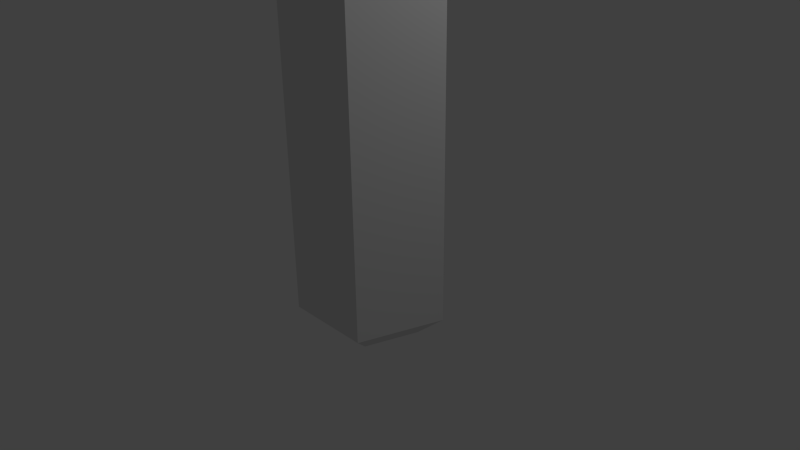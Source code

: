 # Source: hatchett.blend  (saved by Blender 2.74.0; exported with 4.5.12 LTS)
import bpy
from mathutils import Matrix  # noqa: F401  (used for matrix-valued properties, if any)

bpy.ops.wm.read_factory_settings(use_empty=True)
scene = bpy.context.scene
scene.name = 'Scene'

# ---- collections
col_collection_1 = bpy.data.collections.new('Collection 1'); scene.collection.children.link(col_collection_1)

# ---- world
world_world = bpy.data.worlds.new('World'); scene.world = world_world
world_world.color = (0.05088, 0.05088, 0.05088)
world_world.use_sun_shadow = False
world_world.sun_shadow_jitter_overblur = 0.0
world_world.cycles.sampling_method = 'MANUAL'
world_world.cycles.sample_map_resolution = 256

# ---- cameras
cam_camera = bpy.data.cameras.new('Camera')
cam_camera.clip_end = 100.0
cam_camera.lens = 35.0
cam_camera.sensor_width = 32.0
cam_camera.sensor_height = 18.0
cam_camera.ortho_scale = 7.314
cam_camera.dof.focus_distance = 0.0
cam_camera.dof.aperture_fstop = 128.0

# ---- lights
light_lamp = bpy.data.lights.new('Lamp', 'POINT')
light_lamp.transmission_factor = 0.0
light_lamp.cutoff_distance = 30.0
light_lamp.energy = 100.0
light_lamp.shadow_buffer_clip_start = 1.001
light_lamp.shadow_soft_size = 0.1
light_lamp.shadow_maximum_resolution = 0.006
light_lamp.use_absolute_resolution = True
light_lamp.cycles.use_multiple_importance_sampling = False

# ---- meshes
me_cylinder = bpy.data.meshes.new('Cylinder')
me_cylinder.from_pydata([(-1.004, -2.448, 15.22), (-1.42, -3.242, 15.63), (-0.1665, -4.121, 20.83), (-1.42, -2.851, 20.57), (1.163, -2.448, 15.22), (1.579, -3.242, 15.63), (0.3254, -4.121, 20.83), (1.579, -2.851, 20.57), (-0.1665, -8.615, 19.01), (-1.42, -6.386, 19.03), (-1.004, 2.533, 19.03), (-1.42, 2.086, 19.03), (1.579, 2.086, 19.03), (1.163, 2.533, 19.03), (1.579, -6.386, 19.03), (0.3254, -8.615, 19.01), (-1.42, 1.725, 16.19), (-1.004, 2.171, 16.19), (1.163, 2.171, 16.19), (1.579, 1.725, 16.19), (0.3254, -7.272, 16.36), (1.579, -5.043, 16.19), (-0.1665, -7.272, 16.36), (-1.42, -5.043, 16.19), (-1.004, 1.156, 20.99), (-1.42, 0.9836, 20.57), (-1.004, 1.708, 20.43), (-1.42, 1.464, 20.09), (1.163, 1.708, 20.43), (1.579, 1.464, 20.09), (1.163, 1.156, 20.99), (1.579, 0.9836, 20.57), (-1.004, 1.911, 15.44), (-1.42, 1.582, 15.77), (-1.004, 1.141, 15.22), (-1.42, 1.083, 15.63), (1.163, 1.141, 15.22), (1.579, 1.083, 15.63), (1.163, 1.911, 15.44), (1.579, 1.582, 15.77), (0.0, 1.0, 21.38), (0.0, 0.6227, 21.68), (0.9511, 0.309, 21.38), (0.5922, 0.1924, 21.68), (0.5878, -0.809, 21.38), (0.366, -0.5038, 21.68), (-0.5878, -0.809, 21.38), (-0.366, -0.5038, 21.68), (-0.9511, 0.309, 21.38), (-0.5922, 0.1924, 21.68), (0.0, 1.0, -0.7036), (0.0, 0.6336, -1.0), (0.6026, 0.1958, -1.0), (0.9511, 0.309, -0.7036), (0.3724, -0.5126, -1.0), (0.5878, -0.809, -0.7036), (-0.3724, -0.5126, -1.0), (-0.5878, -0.809, -0.7036), (-0.6026, 0.1958, -1.0), (-0.9511, 0.309, -0.7036)], [], [(50, 40, 42, 53), (57, 46, 48, 59), (55, 44, 46, 57), (43, 41, 49, 47, 45), (59, 48, 40, 50), (6, 2, 8, 15), (0, 34, 36, 4), (23, 16, 33, 35, 1), (29, 31, 7, 14, 12), (12, 14, 21, 19), (6, 30, 24, 2), (19, 21, 5, 37, 39), (15, 8, 22, 20), (9, 11, 16, 23), (17, 18, 38, 32), (26, 28, 13, 10), (10, 13, 18, 17), (36, 34, 32, 38), (3, 25, 27, 11, 9), (24, 30, 28, 26), (8, 2, 3, 9), (21, 20, 4), (22, 8, 9, 23), (6, 15, 14, 7), (10, 17, 16, 11), (12, 19, 18, 13), (15, 20, 21, 14), (5, 21, 4), (27, 25, 24, 26), (31, 29, 28, 30), (7, 30, 6), (31, 30, 7), (11, 27, 26, 10), (29, 12, 13, 28), (39, 37, 36, 38), (35, 33, 32, 34), (33, 16, 17, 32), (19, 39, 38, 18), (34, 0, 1, 35), (37, 5, 4, 36), (20, 22, 0, 4), (3, 2, 25), (25, 2, 24), (42, 40, 41, 43), (44, 42, 43, 45), (46, 44, 45, 47), (48, 46, 47, 49), (40, 48, 49, 41), (53, 42, 44, 55), (50, 53, 52, 51), (53, 55, 54, 52), (55, 57, 56, 54), (57, 59, 58, 56), (59, 50, 51, 58), (51, 52, 54, 56, 58), (22, 23, 0), (1, 0, 23)])
_uv = me_cylinder.uv_layers.new(name='UVMap')
_uv.uv.foreach_set('vector', [0.8525, 0.0001106, 0.8525, 0.9862, 0.7922, 0.9861, 0.7922, 0.0, 0.9391, 0.01504, 0.9391, 0.9873, 0.8787, 0.9885, 0.8787, 0.01619, 1.0, 0.01595, 1.0, 0.9751, 0.9391, 0.9751, 0.9391, 0.01595, 0.6833, 0.2073, 0.6617, 0.1809, 0.6833, 0.1544, 0.7182, 0.1644, 0.7182, 0.1971, 0.8787, 0.01619, 0.8787, 0.9885, 0.8525, 0.9806, 0.8525, 0.008265, 0.3843, 0.575, 0.3588, 0.5749, 0.3593, 0.3604, 0.3847, 0.3604, 0.0966, 0.7565, 0.03328, 0.6108, 0.1269, 0.5606, 0.1903, 0.7063, 0.08049, 0.1599, 0.05025, 0.4562, 0.0298, 0.4489, 0.02479, 0.4267, 0.04411, 0.2374, 0.3409, 0.2451, 0.3155, 0.2304, 0.3114, 0.1111, 0.3872, 0.0, 0.3962, 0.2638, 0.3962, 0.2638, 0.3872, 0.0, 0.5361, 0.03998, 0.5433, 0.2507, 0.3843, 0.575, 0.4281, 0.805, 0.3159, 0.8049, 0.3588, 0.5749, 0.5433, 0.2507, 0.5361, 0.03998, 0.5668, 0.09572, 0.5714, 0.2304, 0.5646, 0.246, 0.5406, 0.3604, 0.5661, 0.3604, 0.5661, 0.4894, 0.5406, 0.4894, 0.2317, 0.1083, 0.1938, 0.4791, 0.05025, 0.4562, 0.08049, 0.1599, 0.5438, 0.3473, 0.5438, 0.2779, 0.5825, 0.2693, 0.5825, 0.3387, 0.3233, 0.3356, 0.3233, 0.2662, 0.3967, 0.291, 0.3967, 0.3604, 0.3967, 0.3604, 0.3967, 0.291, 0.5438, 0.2779, 0.5438, 0.3473, 0.1269, 0.5606, 0.03328, 0.6108, 0.02356, 0.5792, 0.1172, 0.529, 0.2942, 0.2669, 0.277, 0.4347, 0.2504, 0.4545, 0.1938, 0.4791, 0.2317, 0.1083, 0.2942, 0.3187, 0.2942, 0.2494, 0.3233, 0.2662, 0.3233, 0.3356, 0.3593, 0.3604, 0.3588, 0.5749, 0.2942, 0.627, 0.2945, 0.457, 0.2712, 0.8007, 0.2594, 0.92, 0.1903, 0.7063, 0.08945, 0.05215, 0.2306, 0.0, 0.2317, 0.1083, 0.08049, 0.1599, 0.3843, 0.575, 0.3847, 0.3604, 0.4499, 0.457, 0.4495, 0.627, 0.1885, 0.4951, 0.04494, 0.4722, 0.05025, 0.4562, 0.1938, 0.4791, 0.3962, 0.2638, 0.5433, 0.2507, 0.5438, 0.2779, 0.3967, 0.291, 0.3299, 0.971, 0.2594, 0.92, 0.2712, 0.8007, 0.3451, 0.8514, 0.2296, 0.7283, 0.2712, 0.8007, 0.1903, 0.7063, 0.2504, 0.4545, 0.277, 0.4347, 0.2942, 0.4397, 0.2636, 0.4625, 0.3155, 0.2304, 0.3409, 0.2451, 0.3233, 0.2662, 0.2942, 0.2494, 0.4495, 0.627, 0.4281, 0.805, 0.3843, 0.575, 0.4499, 0.7929, 0.4281, 0.805, 0.4495, 0.627, 0.1938, 0.4791, 0.2504, 0.4545, 0.2636, 0.4625, 0.1885, 0.4951, 0.3409, 0.2451, 0.3962, 0.2638, 0.3967, 0.291, 0.3233, 0.2662, 0.147, 0.5323, 0.1533, 0.5528, 0.1269, 0.5606, 0.1172, 0.529, 0.02479, 0.4267, 0.0298, 0.4489, 0.007743, 0.4589, 0.0, 0.4246, 0.0298, 0.4489, 0.05025, 0.4562, 0.04494, 0.4722, 0.007743, 0.4589, 0.5433, 0.2507, 0.5646, 0.246, 0.5825, 0.2693, 0.5438, 0.2779, 0.0, 0.4246, 0.01603, 0.2676, 0.04411, 0.2374, 0.02479, 0.4267, 0.1533, 0.5528, 0.2296, 0.7283, 0.1903, 0.7063, 0.1269, 0.5606, 0.2594, 0.92, 0.2382, 0.9314, 0.0966, 0.7565, 0.1903, 0.7063, 0.2942, 0.627, 0.3588, 0.5749, 0.2945, 0.7928, 0.2945, 0.7928, 0.3588, 0.5749, 0.3159, 0.8049, 0.7922, 0.9861, 0.8525, 0.9862, 0.8389, 1.0, 0.8013, 0.9999, 0.7375, 0.2071, 0.6814, 0.2234, 0.6833, 0.2073, 0.7182, 0.1971, 0.7375, 0.1546, 0.7375, 0.2071, 0.7182, 0.1971, 0.7182, 0.1644, 0.6814, 0.1385, 0.7375, 0.1546, 0.7182, 0.1644, 0.6833, 0.1544, 0.6467, 0.181, 0.6814, 0.1385, 0.6833, 0.1544, 0.6617, 0.1809, 0.7922, 0.0, 0.7922, 0.9861, 0.7653, 0.9868, 0.7653, 0.000695, 0.7411, 0.04369, 0.7411, 0.09291, 0.7247, 0.07962, 0.7247, 0.04843, 0.7411, 0.09291, 0.6833, 0.1093, 0.6881, 0.09003, 0.7247, 0.07962, 1.0, 0.01595, 0.9391, 0.01595, 0.9503, 0.0, 0.9888, 2.662e-09, 0.9391, 0.01504, 0.8787, 0.01619, 0.8878, 0.0007291, 0.926, 0.0, 0.6833, 0.02969, 0.7411, 0.04369, 0.7247, 0.04843, 0.6881, 0.03956, 0.7247, 0.04843, 0.7247, 0.07962, 0.6881, 0.09003, 0.6655, 0.06527, 0.6881, 0.03956, 0.2382, 0.9314, 0.1416, 0.8702, 0.0966, 0.7565, 0.09997, 0.7978, 0.0966, 0.7565, 0.1416, 0.8702])
me_cylinder.use_remesh_preserve_volume = False
me_cylinder.use_remesh_preserve_attributes = False
me_cylinder.use_mirror_vertex_groups = False
me_cylinder.update()

# ---- objects
ob_cylinder = bpy.data.objects.new('Cylinder', me_cylinder)
ob_lamp = bpy.data.objects.new('Lamp', light_lamp)
ob_camera = bpy.data.objects.new('Camera', cam_camera)

# ---- transforms, parenting, visibility, modifiers, constraints
ob_cylinder.location = (0.0, 0.0, 0.0)
ob_cylinder.lineart.crease_threshold = 0.0
ob_lamp.location = (4.076, 1.005, 5.904)
ob_lamp.rotation_euler = (0.6503, 0.05522, 1.866)
ob_lamp.lock_rotations_4d = False
ob_lamp.empty_display_type = 'ARROWS'
ob_lamp.color = (0.0, 0.0, 0.0, 0.0)
ob_lamp.lineart.crease_threshold = 0.0
ob_camera.location = (7.481, -6.508, 5.344)
ob_camera.rotation_euler = (1.109, 0.01082, 0.8149)
ob_camera.lock_rotations_4d = False
ob_camera.empty_display_type = 'ARROWS'
ob_camera.color = (0.0, 0.0, 0.0, 0.0)
ob_camera.display_type = 'WIRE'
ob_camera.lineart.crease_threshold = 0.0

# ---- collection membership
col_collection_1.objects.link(ob_cylinder)
col_collection_1.objects.link(ob_lamp)
col_collection_1.objects.link(ob_camera)

# ---- scene / render settings (as saved in the file)
scene.camera = ob_camera
scene.frame_start = 1; scene.frame_end = 250; scene.frame_set(1)
scene.render.engine = 'BLENDER_EEVEE_NEXT'
scene.render.resolution_percentage = 50
scene.render.dither_intensity = 0.0
scene.cycles.use_denoising = False
scene.cycles.samples = 10
scene.cycles.sampling_pattern = 'TABULATED_SOBOL'
scene.cycles.light_sampling_threshold = 0.0
scene.cycles.use_adaptive_sampling = False
scene.cycles.use_light_tree = False
scene.cycles.blur_glossy = 0.0
scene.cycles.pixel_filter_type = 'GAUSSIAN'
scene.cycles.sample_clamp_indirect = 0.0
scene.view_settings.view_transform = 'Standard'
bpy.context.view_layer.update()

